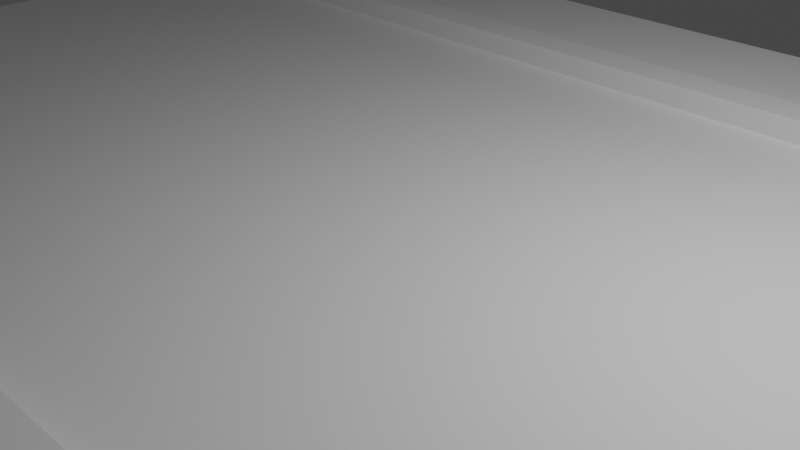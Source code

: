 # Source: road.blend  (saved by Blender 3.1.7; exported with 4.5.12 LTS)
import bpy
from mathutils import Matrix  # noqa: F401  (used for matrix-valued properties, if any)

bpy.ops.wm.read_factory_settings(use_empty=True)
scene = bpy.context.scene
scene.name = 'Scene'

# ---- collections
col_collection = bpy.data.collections.new('Collection'); scene.collection.children.link(col_collection)

# ---- materials (node trees are filled in below, after node groups)
mat_material = bpy.data.materials.new('Material')
mat_material.alpha_threshold = 0.0
mat_material.use_transparent_shadow = False
mat_material.line_color = (0.0, 0.0, 0.0, 1.0)

# ---- material node trees
mat_material.use_nodes = True; mat_material.node_tree.nodes.clear()
_N = mat_material.node_tree.nodes; _L = mat_material.node_tree.links
n0 = _N.new('ShaderNodeOutputMaterial'); n0.name = 'Material Output'; n0.location = (300, 300)
n1 = _N.new('ShaderNodeBsdfPrincipled'); n1.name = 'Principled BSDF'; n1.location = (10, 300)
n1.distribution = 'GGX'
n1.subsurface_method = 'RANDOM_WALK_SKIN'
n1.inputs[2].default_value = 0.4
n1.inputs[3].default_value = 1.45
n1.inputs[27].default_value = (0.0, 0.0, 0.0, 1.0)
n1.inputs[28].default_value = 1.0
_L.new(n1.outputs[0], n0.inputs[0])
n0.is_active_output = True

# ---- world
world_world = bpy.data.worlds.new('World'); scene.world = world_world
world_world.use_nodes = True; world_world.node_tree.nodes.clear()
_N = world_world.node_tree.nodes; _L = world_world.node_tree.links
n0 = _N.new('ShaderNodeOutputWorld'); n0.name = 'World Output'; n0.location = (300, 300)
n1 = _N.new('ShaderNodeBackground'); n1.name = 'Background'; n1.location = (10, 300)
n1.inputs[0].default_value = (0.05088, 0.05088, 0.05088, 1.0)
_L.new(n1.outputs[0], n0.inputs[0])
n0.is_active_output = True
world_world.color = (0.05088, 0.05088, 0.05088)
world_world.use_sun_shadow = False
world_world.sun_shadow_jitter_overblur = 0.0

# ---- cameras
cam_camera = bpy.data.cameras.new('Camera')
cam_camera.clip_end = 100.0
cam_camera.ortho_scale = 7.314

# ---- lights
light_light = bpy.data.lights.new('Light', 'POINT')
light_light.transmission_factor = 0.0
light_light.energy = 1000.0
light_light.shadow_soft_size = 0.1
light_light.shadow_maximum_resolution = 0.006
light_light.use_absolute_resolution = True

# ---- meshes
me_cube = bpy.data.meshes.new('Cube')
me_cube.from_pydata([(1.0, -1.0, 1.0), (1.0, -1.0, -1.0), (-1.0, 1.0, -1.0), (-1.0, -1.0, 1.0), (-1.0, -1.0, -1.0), (-1.0, 0.0, -1.0), (1.0, 0.0, 1.0), (-1.0, 0.0, 1.0), (1.0, 0.0, -1.0), (-1.0, -0.9, -1.0), (1.0, -0.9, 1.0), (-1.0, -0.9, 1.0), (1.0, -0.9, -1.0), (-1.0, -1.416, -1.0), (-1.0, -1.416, 1.0), (1.0, -1.416, 1.0), (1.0, -1.416, -1.0), (1.0, -1.0, 3.906), (-1.0, -1.0, 3.906), (1.0, -0.9, 3.906), (-1.0, -0.9, 3.906), (1.0, -1.0, 2.39), (-1.0, -1.0, 2.39), (1.0, -1.416, 2.39), (-1.0, -1.416, 2.39)], [], [(3, 0, 17, 18), (0, 3, 22, 21), (9, 12, 1, 4), (12, 10, 0, 1), (9, 11, 7, 5), (4, 3, 11, 9), (8, 6, 10, 12), (5, 8, 12, 9), (6, 7, 11, 10), (16, 15, 14, 13), (3, 4, 13, 14), (1, 0, 15, 16), (4, 1, 16, 13), (19, 20, 18, 17), (11, 3, 18, 20), (10, 11, 20, 19), (0, 10, 19, 17), (21, 22, 24, 23), (15, 0, 21, 23), (3, 14, 24, 22), (14, 15, 23, 24)])
_uv = me_cube.uv_layers.new(name='UVMap')
_uv.uv.foreach_set('vector', [0.875, 0.75, 0.625, 0.75, 0.625, 0.75, 0.875, 0.75, 0.625, 0.75, 0.875, 0.75, 0.875, 0.75, 0.625, 0.75, 0.125, 0.7375, 0.375, 0.7375, 0.375, 0.75, 0.125, 0.75, 0.375, 0.7375, 0.625, 0.7375, 0.625, 0.75, 0.375, 0.75, 0.375, 0.0125, 0.625, 0.0125, 0.625, 0.125, 0.375, 0.125, 0.375, 0.0, 0.625, 0.0, 0.625, 0.0125, 0.375, 0.0125, 0.375, 0.625, 0.625, 0.625, 0.625, 0.7375, 0.375, 0.7375, 0.125, 0.625, 0.375, 0.625, 0.375, 0.7375, 0.125, 0.7375, 0.625, 0.625, 0.875, 0.625, 0.875, 0.7375, 0.625, 0.7375, 0.375, 0.75, 0.625, 0.75, 0.625, 1.0, 0.375, 1.0, 0.625, 0.0, 0.375, 0.0, 0.375, 0.0, 0.625, 0.0, 0.375, 0.75, 0.625, 0.75, 0.625, 0.75, 0.375, 0.75, 0.125, 0.75, 0.375, 0.75, 0.375, 0.75, 0.125, 0.75, 0.625, 0.7375, 0.875, 0.7375, 0.875, 0.75, 0.625, 0.75, 0.625, 0.0125, 0.625, 0.0, 0.625, 0.0, 0.625, 0.0125, 0.625, 0.7375, 0.875, 0.7375, 0.875, 0.7375, 0.625, 0.7375, 0.625, 0.75, 0.625, 0.7375, 0.625, 0.7375, 0.625, 0.75, 0.625, 0.75, 0.875, 0.75, 0.875, 0.75, 0.625, 0.75, 0.625, 0.75, 0.625, 0.75, 0.625, 0.75, 0.625, 0.75, 0.625, 0.0, 0.625, 0.0, 0.625, 0.0, 0.625, 0.0, 0.625, 1.0, 0.625, 0.75, 0.625, 0.75, 0.625, 1.0])
me_cube.materials.append(mat_material)
me_cube.use_remesh_preserve_volume = False
me_cube.use_remesh_preserve_attributes = False
me_cube.use_mirror_vertex_groups = False
me_cube.update()

# ---- objects
ob_cube = bpy.data.objects.new('Cube', me_cube)
ob_light = bpy.data.objects.new('Light', light_light)
ob_camera = bpy.data.objects.new('Camera', cam_camera)

# ---- transforms, parenting, visibility, modifiers, constraints
ob_cube.location = (0.0, 0.0, 0.0)
ob_cube.scale = (10.0, 5.0, 0.1)
ob_cube.lock_rotations_4d = False
ob_cube.empty_display_type = 'ARROWS'
ob_cube.lineart.crease_threshold = 0.0
_m = ob_cube.modifiers.new('Mirror', 'MIRROR')
_m.use_axis = (False, True, False)
ob_light.location = (4.076, 1.005, 5.904)
ob_light.rotation_euler = (0.6503, 0.05522, 1.866)
ob_light.lock_rotations_4d = False
ob_light.empty_display_type = 'ARROWS'
ob_light.color = (0.0, 0.0, 0.0, 0.0)
ob_light.lineart.crease_threshold = 0.0
ob_camera.location = (7.359, -6.926, 4.958)
ob_camera.rotation_euler = (1.109, 0.0, 0.8149)
ob_camera.lock_rotations_4d = False
ob_camera.empty_display_type = 'ARROWS'
ob_camera.color = (0.0, 0.0, 0.0, 0.0)
ob_camera.display_type = 'WIRE'
ob_camera.lineart.crease_threshold = 0.0

# ---- collection membership
col_collection.objects.link(ob_cube)
col_collection.objects.link(ob_light)
col_collection.objects.link(ob_camera)

# ---- scene / render settings (as saved in the file)
scene.camera = ob_camera
scene.frame_start = 1; scene.frame_end = 250; scene.frame_set(1)
scene.render.engine = 'BLENDER_EEVEE_NEXT'
scene.cycles.sampling_pattern = 'TABULATED_SOBOL'
scene.cycles.use_light_tree = False
scene.view_settings.view_transform = 'Filmic'
bpy.context.view_layer.update()
